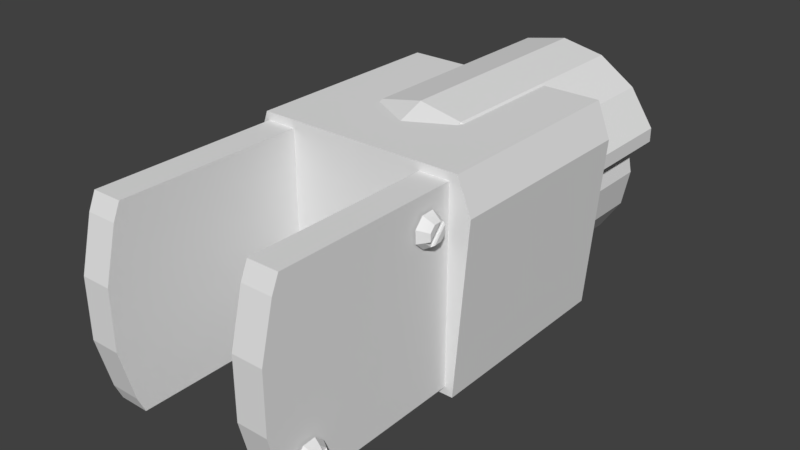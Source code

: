 # Source: robotCamera.blend  (saved by Blender 2.79.0; exported with 4.5.12 LTS)
import bpy
from mathutils import Matrix  # noqa: F401  (used for matrix-valued properties, if any)

bpy.ops.wm.read_factory_settings(use_empty=True)
scene = bpy.context.scene
scene.name = 'Scene'

# ---- collections
col_collection_1 = bpy.data.collections.new('Collection 1'); scene.collection.children.link(col_collection_1)

# ---- world
world_world = bpy.data.worlds.new('World'); scene.world = world_world
world_world.color = (0.05088, 0.05088, 0.05088)
world_world.use_sun_shadow = False
world_world.sun_shadow_jitter_overblur = 0.0
world_world.cycles.sampling_method = 'MANUAL'

# ---- meshes
me_cube_001 = bpy.data.meshes.new('Cube.001')
me_cube_001.from_pydata([(0.2672, -0.3878, -0.3878), (0.2672, -0.3878, 0.3878), (0.2672, 0.3878, -0.3878), (0.2672, 0.3878, 0.3878), (0.3878, -0.3878, -0.3878), (0.3878, -0.3878, 0.3878), (0.3878, 0.3878, -0.3878), (0.3878, 0.3878, 0.3878), (0.2672, 0.3878, 0.0), (0.3878, 0.3878, 0.0), (0.2672, -0.4164, -0.3228), (0.2672, -0.4164, 0.3228), (0.2672, -0.2055, 0.0), (0.2672, -0.4682, -0.1182), (0.2672, -0.4682, 0.1182), (0.3878, -0.4164, 0.3228), (0.3878, -0.4164, -0.3228), (0.3878, -0.2055, 0.0), (0.3878, -0.4682, 0.1182), (0.3878, -0.4682, -0.1182), (0.3937, 0.266, 0.3254), (0.3937, 0.3028, 0.2917), (0.3937, 0.3049, 0.2418), (0.3937, 0.2712, 0.205), (0.3937, 0.2161, 0.3232), (0.3937, 0.1824, 0.2864), (0.3937, 0.1845, 0.2365), (0.3937, 0.2213, 0.2028), (0.4188, 0.2644, 0.2196), (0.4188, 0.2898, 0.2473), (0.4188, 0.2881, 0.2848), (0.4188, 0.2604, 0.3102), (0.4188, 0.2229, 0.3086), (0.4188, 0.1975, 0.2809), (0.4188, 0.1992, 0.2433), (0.4188, 0.2269, 0.218), (0.4332, 0.2802, 0.2508), (0.4332, 0.2601, 0.2288), (0.4332, 0.2789, 0.2805), (0.4332, 0.257, 0.3007), (0.4332, 0.2272, 0.2994), (0.4332, 0.2071, 0.2774), (0.4332, 0.2084, 0.2476), (0.4332, 0.2303, 0.2275), (0.3938, -0.2844, -0.2166), (0.3938, -0.2475, -0.2503), (0.3938, -0.2454, -0.3002), (0.3938, -0.2791, -0.337), (0.3938, -0.3342, -0.2188), (0.3938, -0.368, -0.2556), (0.3938, -0.3658, -0.3054), (0.3938, -0.329, -0.3392), (0.4189, -0.2859, -0.3223), (0.4189, -0.2606, -0.2947), (0.4189, -0.2622, -0.2571), (0.4189, -0.2899, -0.2318), (0.4189, -0.3274, -0.2334), (0.4189, -0.3528, -0.2611), (0.4189, -0.3511, -0.2986), (0.4189, -0.3234, -0.324), (0.4333, -0.2701, -0.2912), (0.4333, -0.2902, -0.3132), (0.4333, -0.2714, -0.2614), (0.4333, -0.2934, -0.2413), (0.4333, -0.3231, -0.2426), (0.4333, -0.3432, -0.2646), (0.4333, -0.3419, -0.2943), (0.4333, -0.32, -0.3145), (-0.4093, -0.3878, -0.3878), (-0.4093, -0.3878, 0.3878), (-0.4093, 0.3878, -0.3878), (-0.4093, 0.3878, 0.3878), (-0.2886, -0.3878, -0.3878), (-0.2886, -0.3878, 0.3878), (-0.2886, 0.3878, -0.3878), (-0.2886, 0.3878, 0.3878), (-0.4093, 0.3878, 0.0), (-0.2886, 0.3878, 0.0), (-0.4093, -0.4164, -0.3228), (-0.4093, -0.4164, 0.3228), (-0.4093, -0.2055, 0.0), (-0.4093, -0.4682, -0.1182), (-0.4093, -0.4682, 0.1182), (-0.2886, -0.4164, 0.3228), (-0.2886, -0.4164, -0.3228), (-0.2886, -0.2055, 0.0), (-0.2886, -0.4682, 0.1182), (-0.2886, -0.4682, -0.1182), (-0.4197, 0.3558, -0.4197), (-0.4197, 0.3558, 0.4197), (-0.4197, 1.195, -0.4197), (-0.4197, 1.195, 0.4197), (0.4197, 0.3558, -0.4197), (0.4197, 0.3558, 0.4197), (0.4197, 1.195, -0.4197), (0.4197, 1.195, 0.4197), (-0.4692, 0.3558, 0.2805), (-0.4692, 1.195, 0.2805), (0.4745, 1.195, 0.2805), (0.4745, 0.3558, 0.2805), (-1.939e-08, 1.56, 0.2815), (2.756e-15, 0.8568, 0.3878), (0.1077, 1.56, 0.2601), (0.1484, 0.8568, 0.3583), (0.1991, 1.56, 0.1991), (0.2742, 0.8568, 0.2742), (0.2601, 1.56, 0.1077), (0.3583, 0.8568, 0.1484), (0.2815, 1.56, 0.0), (0.3878, 0.8568, -4.623e-08), (0.2601, 1.56, -0.1077), (0.3583, 0.8568, -0.1484), (0.1991, 1.56, -0.1991), (0.2742, 0.8568, -0.2742), (0.1077, 1.56, -0.2601), (0.1484, 0.8568, -0.3583), (4.079e-08, 1.56, -0.2815), (5.856e-08, 0.8568, -0.3878), (-0.1077, 1.56, -0.2601), (-0.1484, 0.8568, -0.3583), (-0.1991, 1.56, -0.1991), (-0.2742, 0.8568, -0.2742), (-0.2601, 1.56, -0.1077), (-0.3583, 0.8568, -0.1484), (-0.2815, 1.56, -4.846e-09), (-0.3878, 0.8568, 0.0), (-0.2601, 1.56, 0.1077), (-0.3583, 0.8568, 0.1484), (-0.1991, 1.56, 0.1991), (-0.2742, 0.8568, 0.2742), (-0.1077, 1.56, 0.2601), (-0.1484, 0.8568, 0.3583), (-7.091e-09, 1.625, 0.404), (-7.091e-09, 0.6941, 0.404), (0.1757, 1.625, 0.369), (0.1757, 0.6941, 0.369), (0.3247, 1.625, 0.2695), (0.3247, 0.7921, 0.2695), (0.4243, 1.625, 0.1205), (0.4243, 0.7921, 0.1205), (-0.4243, 1.625, 0.1205), (-0.4243, 0.7921, 0.1205), (-0.3247, 1.625, 0.2695), (-0.3247, 0.7921, 0.2695), (-0.1757, 1.625, 0.369), (-0.1757, 0.6941, 0.369), (7.997e-10, 1.625, 0.461), (0.1757, 1.625, 0.426), (0.1757, 0.6941, 0.426), (7.997e-10, 0.6941, 0.461), (0.3247, 1.625, 0.3265), (0.3247, 0.7921, 0.3265), (0.4243, 1.625, 0.1775), (0.4243, 0.7921, 0.1775), (-0.4243, 0.7921, 0.1775), (-0.4243, 1.625, 0.1775), (-0.3247, 1.625, 0.3265), (-0.3247, 0.7921, 0.3265), (-0.1757, 1.625, 0.426), (-0.1757, 0.6941, 0.426), (0.1757, 0.5258, 0.3062), (-7.091e-09, 0.5258, 0.3412), (-0.1757, 0.5258, 0.3062), (0.1757, 0.5258, 0.3632), (7.997e-10, 0.5258, 0.3982), (-0.1757, 0.5258, 0.3632), (2.756e-15, 1.56, 0.3878), (0.1484, 1.56, 0.3583), (0.2742, 1.56, 0.2742), (0.3583, 1.56, 0.1484), (0.3878, 1.56, 0.0), (0.3583, 1.56, -0.1484), (0.2742, 1.56, -0.2742), (0.1484, 1.56, -0.3583), (5.856e-08, 1.56, -0.3878), (-0.1484, 1.56, -0.3583), (-0.2742, 1.56, -0.2742), (-0.3583, 1.56, -0.1484), (-0.3878, 1.56, 0.0), (-0.3583, 1.56, 0.1484), (-0.2742, 1.56, 0.2742), (-0.1484, 1.56, 0.3583), (-1.216e-08, 1.288, 0.2238), (0.08566, 1.288, 0.2068), (0.1583, 1.288, 0.1583), (0.2068, 1.288, 0.08566), (0.2238, 1.288, 5.355e-08), (0.2068, 1.288, -0.08566), (0.1583, 1.288, -0.1583), (0.08566, 1.288, -0.2068), (3.569e-08, 1.288, -0.2238), (-0.08566, 1.288, -0.2068), (-0.1583, 1.288, -0.1583), (-0.2068, 1.288, -0.08566), (-0.2238, 1.288, 4.969e-08), (-0.2068, 1.288, 0.08566), (-0.1583, 1.288, 0.1583), (-0.08566, 1.288, 0.2068)], [], [(4, 16, 10, 0), (8, 3, 7, 9), (0, 10, 12, 8, 2), (2, 6, 4, 0), (7, 3, 1, 5), (6, 9, 17, 16, 4), (9, 7, 5, 15, 17), (2, 8, 9, 6), (12, 11, 1, 3, 8), (10, 13, 12), (13, 14, 12), (14, 11, 12), (15, 18, 17), (18, 19, 17), (19, 16, 17), (15, 11, 14, 18), (18, 14, 13, 19), (19, 13, 10, 16), (15, 5, 1, 11), (35, 43, 38, 30), (20, 24, 32, 31), (22, 21, 30, 29), (26, 27, 35, 34), (24, 25, 33, 32), (21, 20, 31, 30), (23, 22, 29, 28), (27, 23, 28, 35), (25, 26, 34, 33), (32, 33, 41, 40), (31, 34, 35, 30), (28, 29, 36, 37), (35, 28, 37, 43), (33, 34, 42, 41), (31, 32, 40, 39), (29, 30, 38, 36), (37, 36, 38, 43), (40, 41, 42, 39), (42, 34, 31, 39), (59, 67, 62, 54), (44, 48, 56, 55), (46, 45, 54, 53), (50, 51, 59, 58), (48, 49, 57, 56), (45, 44, 55, 54), (47, 46, 53, 52), (51, 47, 52, 59), (49, 50, 58, 57), (56, 57, 65, 64), (55, 58, 59, 54), (52, 53, 60, 61), (59, 52, 61, 67), (57, 58, 66, 65), (55, 56, 64, 63), (53, 54, 62, 60), (61, 60, 62, 67), (64, 65, 66, 63), (66, 58, 55, 63), (72, 84, 78, 68), (76, 71, 75, 77), (68, 78, 80, 76, 70), (70, 74, 72, 68), (75, 71, 69, 73), (74, 77, 85, 84, 72), (77, 75, 73, 83, 85), (70, 76, 77, 74), (80, 79, 69, 71, 76), (78, 81, 80), (81, 82, 80), (82, 79, 80), (83, 86, 85), (86, 87, 85), (87, 84, 85), (83, 79, 82, 86), (86, 82, 81, 87), (87, 81, 78, 84), (83, 73, 69, 79), (96, 89, 91, 97), (97, 91, 95, 98), (98, 95, 93, 99), (99, 93, 89, 96), (90, 94, 92, 88), (95, 91, 89, 93), (92, 99, 96, 88), (94, 98, 99, 92), (90, 97, 98, 94), (88, 96, 97, 90), (166, 101, 103, 167), (167, 103, 105, 168), (168, 105, 107, 169), (169, 107, 109, 170), (170, 109, 111, 171), (171, 111, 113, 172), (172, 113, 115, 173), (173, 115, 117, 174), (174, 117, 119, 175), (175, 119, 121, 176), (176, 121, 123, 177), (177, 123, 125, 178), (178, 125, 127, 179), (179, 127, 129, 180), (103, 101, 131, 129, 127, 125, 123, 121, 119, 117, 115, 113, 111, 109, 107, 105), (180, 129, 131, 181), (181, 131, 101, 166), (124, 126, 195, 194), (132, 134, 135, 133), (134, 136, 137, 135), (136, 138, 139, 137), (140, 142, 143, 141), (142, 144, 145, 143), (144, 132, 133, 145), (146, 149, 148, 147), (147, 148, 151, 150), (150, 151, 153, 152), (155, 154, 157, 156), (156, 157, 159, 158), (158, 159, 149, 146), (132, 144, 158, 146), (140, 141, 154, 155), (135, 148, 163, 160), (142, 140, 155, 156), (136, 134, 147, 150), (141, 143, 157, 154), (135, 137, 151, 148), (144, 142, 156, 158), (138, 136, 150, 152), (134, 132, 146, 147), (143, 145, 159, 157), (137, 139, 153, 151), (145, 133, 161, 162), (139, 138, 152, 153), (162, 161, 164, 165), (161, 160, 163, 164), (133, 135, 160, 161), (159, 145, 162, 165), (149, 159, 165, 164), (148, 149, 164, 163), (102, 100, 166, 167), (104, 102, 167, 168), (106, 104, 168, 169), (108, 106, 169, 170), (110, 108, 170, 171), (112, 110, 171, 172), (114, 112, 172, 173), (116, 114, 173, 174), (118, 116, 174, 175), (120, 118, 175, 176), (122, 120, 176, 177), (124, 122, 177, 178), (126, 124, 178, 179), (128, 126, 179, 180), (130, 128, 180, 181), (100, 130, 181, 166), (182, 183, 184, 185, 186, 187, 188, 189, 190, 191, 192, 193, 194, 195, 196, 197), (110, 112, 188, 187), (126, 128, 196, 195), (112, 114, 189, 188), (128, 130, 197, 196), (114, 116, 190, 189), (100, 102, 183, 182), (130, 100, 182, 197), (116, 118, 191, 190), (102, 104, 184, 183), (118, 120, 192, 191), (104, 106, 185, 184), (120, 122, 193, 192), (106, 108, 186, 185), (122, 124, 194, 193), (108, 110, 187, 186)])
me_cube_001.use_remesh_preserve_volume = False
me_cube_001.use_remesh_preserve_attributes = False
me_cube_001.use_mirror_vertex_groups = False
me_cube_001.update()

# ---- objects
ob_cube_001 = bpy.data.objects.new('Cube.001', me_cube_001)

# ---- transforms, parenting, visibility, modifiers, constraints
ob_cube_001.location = (0.0, 0.0, 0.0)
ob_cube_001.lineart.crease_threshold = 0.0

# ---- collection membership
col_collection_1.objects.link(ob_cube_001)

# ---- scene / render settings (as saved in the file)
scene.frame_start = 1; scene.frame_end = 250; scene.frame_set(1)
scene.render.engine = 'BLENDER_EEVEE_NEXT'
scene.render.resolution_percentage = 50
scene.render.dither_intensity = 0.0
scene.cycles.use_denoising = False
scene.cycles.samples = 128
scene.cycles.sampling_pattern = 'TABULATED_SOBOL'
scene.cycles.use_adaptive_sampling = False
scene.cycles.use_light_tree = False
scene.cycles.blur_glossy = 0.0
scene.cycles.sample_clamp_indirect = 0.0
scene.view_settings.view_transform = 'Standard'
bpy.context.view_layer.update()

# ---- added for rendering (the .blend has no active camera and no usable light): camera, sun
cam_auto = bpy.data.cameras.new('AutoCamera')
cam_auto.lens = 50.0
cam_auto.sensor_width = 36.0
cam_auto.clip_end = 1000.0
ob_auto_camera = bpy.data.objects.new('AutoCamera', cam_auto)
scene.collection.objects.link(ob_auto_camera)
ob_auto_camera.location = (2.27778, -2.15186, 1.84074)
ob_auto_camera.rotation_euler = (1.09748, -7.21219e-08, 0.694738)
scene.camera = ob_auto_camera
light_auto_sun = bpy.data.lights.new('AutoSun', 'SUN')
light_auto_sun.energy = 3.0
light_auto_sun.angle = 0.0523599
ob_auto_sun = bpy.data.objects.new('AutoSun', light_auto_sun)
scene.collection.objects.link(ob_auto_sun)
ob_auto_sun.rotation_euler = (0.872665, 0.174533, 0.523599)
bpy.context.view_layer.update()
